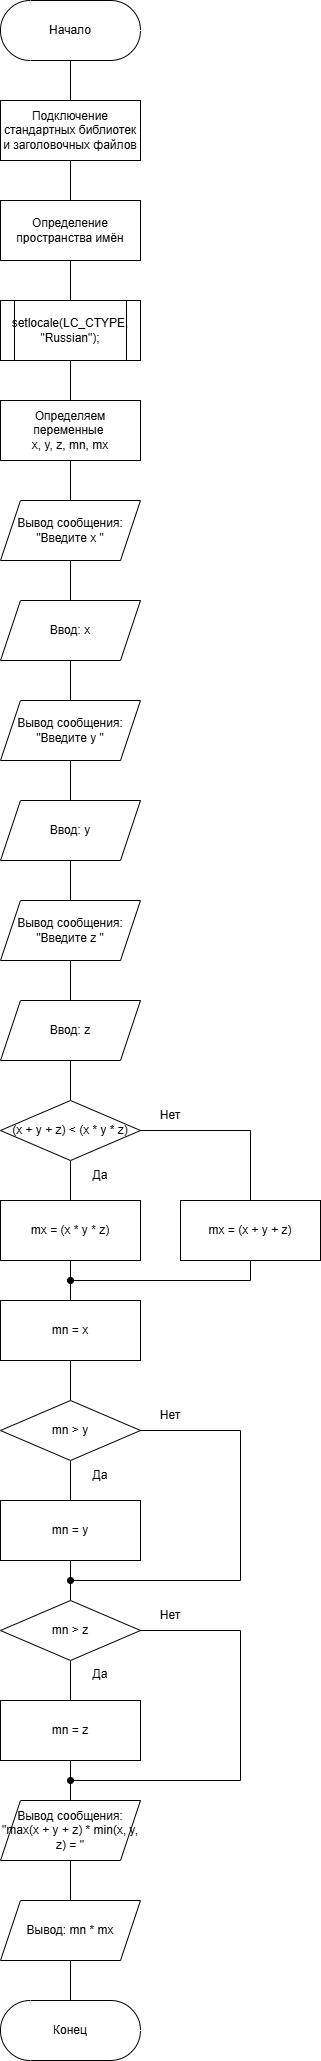

The diagram above was exported from draw.io. Its source (the exported page's mxGraphModel, read from the mxfile embedded in the PNG):
<mxGraphModel dx="408" dy="823" grid="1" gridSize="10" guides="1" tooltips="1" connect="1" arrows="1" fold="1" page="1" pageScale="1" pageWidth="827" pageHeight="1169" math="0" shadow="0">
  <root>
    <mxCell id="0" />
    <mxCell id="1" parent="0" />
    <mxCell id="EHwLl8kXgXkK7zL5iaqN-26" value="" style="edgeStyle=orthogonalEdgeStyle;rounded=0;orthogonalLoop=1;jettySize=auto;html=1;endArrow=none;endFill=0;" edge="1" parent="1" source="EHwLl8kXgXkK7zL5iaqN-1" target="EHwLl8kXgXkK7zL5iaqN-2">
      <mxGeometry relative="1" as="geometry" />
    </mxCell>
    <mxCell id="EHwLl8kXgXkK7zL5iaqN-1" value="Начало" style="html=1;dashed=0;whiteSpace=wrap;shape=mxgraph.dfd.start" vertex="1" parent="1">
      <mxGeometry x="160" y="80" width="140" height="60" as="geometry" />
    </mxCell>
    <mxCell id="EHwLl8kXgXkK7zL5iaqN-25" value="" style="edgeStyle=orthogonalEdgeStyle;rounded=0;orthogonalLoop=1;jettySize=auto;html=1;endArrow=none;endFill=0;" edge="1" parent="1" source="EHwLl8kXgXkK7zL5iaqN-2" target="EHwLl8kXgXkK7zL5iaqN-3">
      <mxGeometry relative="1" as="geometry" />
    </mxCell>
    <mxCell id="EHwLl8kXgXkK7zL5iaqN-2" value="Подключение стандартных библиотек и заголовочных файлов" style="whiteSpace=wrap;html=1;" vertex="1" parent="1">
      <mxGeometry x="160" y="180" width="140" height="60" as="geometry" />
    </mxCell>
    <mxCell id="EHwLl8kXgXkK7zL5iaqN-24" value="" style="edgeStyle=orthogonalEdgeStyle;rounded=0;orthogonalLoop=1;jettySize=auto;html=1;endArrow=none;endFill=0;" edge="1" parent="1" source="EHwLl8kXgXkK7zL5iaqN-3" target="EHwLl8kXgXkK7zL5iaqN-4">
      <mxGeometry relative="1" as="geometry" />
    </mxCell>
    <mxCell id="EHwLl8kXgXkK7zL5iaqN-3" value="Определение пространства имён" style="whiteSpace=wrap;html=1;" vertex="1" parent="1">
      <mxGeometry x="160" y="280" width="140" height="60" as="geometry" />
    </mxCell>
    <mxCell id="EHwLl8kXgXkK7zL5iaqN-23" value="" style="edgeStyle=orthogonalEdgeStyle;rounded=0;orthogonalLoop=1;jettySize=auto;html=1;endArrow=none;endFill=0;" edge="1" parent="1" source="EHwLl8kXgXkK7zL5iaqN-4" target="EHwLl8kXgXkK7zL5iaqN-5">
      <mxGeometry relative="1" as="geometry" />
    </mxCell>
    <mxCell id="EHwLl8kXgXkK7zL5iaqN-4" value="&lt;div&gt;&lt;span style=&quot;background-color: transparent; color: light-dark(rgb(0, 0, 0), rgb(255, 255, 255));&quot;&gt;setlocale(LC_CTYPE, &quot;Russian&quot;);&lt;/span&gt;&lt;/div&gt;" style="shape=process;whiteSpace=wrap;html=1;backgroundOutline=1;fontSize=12;" vertex="1" parent="1">
      <mxGeometry x="160" y="380" width="140" height="60" as="geometry" />
    </mxCell>
    <mxCell id="EHwLl8kXgXkK7zL5iaqN-22" value="" style="edgeStyle=orthogonalEdgeStyle;rounded=0;orthogonalLoop=1;jettySize=auto;html=1;endArrow=none;endFill=0;" edge="1" parent="1" source="EHwLl8kXgXkK7zL5iaqN-5" target="EHwLl8kXgXkK7zL5iaqN-6">
      <mxGeometry relative="1" as="geometry" />
    </mxCell>
    <mxCell id="EHwLl8kXgXkK7zL5iaqN-5" value="Определяем переменные&amp;nbsp;&lt;div&gt;x, y, z, mn, mx&lt;/div&gt;" style="whiteSpace=wrap;html=1;rounded=0;" vertex="1" parent="1">
      <mxGeometry x="160" y="480" width="140" height="60" as="geometry" />
    </mxCell>
    <mxCell id="EHwLl8kXgXkK7zL5iaqN-21" value="" style="edgeStyle=orthogonalEdgeStyle;rounded=0;orthogonalLoop=1;jettySize=auto;html=1;endArrow=none;endFill=0;" edge="1" parent="1" source="EHwLl8kXgXkK7zL5iaqN-6" target="EHwLl8kXgXkK7zL5iaqN-7">
      <mxGeometry relative="1" as="geometry" />
    </mxCell>
    <mxCell id="EHwLl8kXgXkK7zL5iaqN-6" value="Вывод сообщения:&lt;div&gt;&quot;Введите x &quot;&lt;/div&gt;" style="shape=parallelogram;perimeter=parallelogramPerimeter;whiteSpace=wrap;html=1;fixedSize=1;rounded=0;" vertex="1" parent="1">
      <mxGeometry x="160" y="580" width="140" height="60" as="geometry" />
    </mxCell>
    <mxCell id="EHwLl8kXgXkK7zL5iaqN-20" value="" style="edgeStyle=orthogonalEdgeStyle;rounded=0;orthogonalLoop=1;jettySize=auto;html=1;endArrow=none;endFill=0;" edge="1" parent="1" source="EHwLl8kXgXkK7zL5iaqN-7" target="EHwLl8kXgXkK7zL5iaqN-8">
      <mxGeometry relative="1" as="geometry" />
    </mxCell>
    <mxCell id="EHwLl8kXgXkK7zL5iaqN-7" value="Ввод: x" style="shape=parallelogram;perimeter=parallelogramPerimeter;whiteSpace=wrap;html=1;fixedSize=1;rounded=0;" vertex="1" parent="1">
      <mxGeometry x="160" y="680" width="140" height="60" as="geometry" />
    </mxCell>
    <mxCell id="EHwLl8kXgXkK7zL5iaqN-32" value="" style="edgeStyle=orthogonalEdgeStyle;rounded=0;orthogonalLoop=1;jettySize=auto;html=1;endArrow=none;endFill=0;" edge="1" parent="1" source="EHwLl8kXgXkK7zL5iaqN-8" target="EHwLl8kXgXkK7zL5iaqN-9">
      <mxGeometry relative="1" as="geometry" />
    </mxCell>
    <mxCell id="EHwLl8kXgXkK7zL5iaqN-8" value="Вывод сообщения:&lt;div&gt;&quot;Введите y &quot;&lt;/div&gt;" style="shape=parallelogram;perimeter=parallelogramPerimeter;whiteSpace=wrap;html=1;fixedSize=1;rounded=0;" vertex="1" parent="1">
      <mxGeometry x="160" y="780" width="140" height="60" as="geometry" />
    </mxCell>
    <mxCell id="EHwLl8kXgXkK7zL5iaqN-19" value="" style="edgeStyle=orthogonalEdgeStyle;rounded=0;orthogonalLoop=1;jettySize=auto;html=1;endArrow=none;endFill=0;" edge="1" parent="1" source="EHwLl8kXgXkK7zL5iaqN-9" target="EHwLl8kXgXkK7zL5iaqN-10">
      <mxGeometry relative="1" as="geometry" />
    </mxCell>
    <mxCell id="EHwLl8kXgXkK7zL5iaqN-9" value="Ввод: y" style="shape=parallelogram;perimeter=parallelogramPerimeter;whiteSpace=wrap;html=1;fixedSize=1;rounded=0;" vertex="1" parent="1">
      <mxGeometry x="160" y="880" width="140" height="60" as="geometry" />
    </mxCell>
    <mxCell id="EHwLl8kXgXkK7zL5iaqN-18" value="" style="edgeStyle=orthogonalEdgeStyle;rounded=0;orthogonalLoop=1;jettySize=auto;html=1;endArrow=none;endFill=0;" edge="1" parent="1" source="EHwLl8kXgXkK7zL5iaqN-10" target="EHwLl8kXgXkK7zL5iaqN-11">
      <mxGeometry relative="1" as="geometry" />
    </mxCell>
    <mxCell id="EHwLl8kXgXkK7zL5iaqN-10" value="Вывод сообщения:&lt;div&gt;&quot;Введите z &quot;&lt;/div&gt;" style="shape=parallelogram;perimeter=parallelogramPerimeter;whiteSpace=wrap;html=1;fixedSize=1;rounded=0;" vertex="1" parent="1">
      <mxGeometry x="160" y="980" width="140" height="60" as="geometry" />
    </mxCell>
    <mxCell id="EHwLl8kXgXkK7zL5iaqN-17" style="edgeStyle=orthogonalEdgeStyle;rounded=0;orthogonalLoop=1;jettySize=auto;html=1;exitX=0.5;exitY=1;exitDx=0;exitDy=0;entryX=0.5;entryY=0;entryDx=0;entryDy=0;endArrow=none;endFill=0;" edge="1" parent="1" source="EHwLl8kXgXkK7zL5iaqN-11" target="EHwLl8kXgXkK7zL5iaqN-12">
      <mxGeometry relative="1" as="geometry" />
    </mxCell>
    <mxCell id="EHwLl8kXgXkK7zL5iaqN-11" value="Ввод: z" style="shape=parallelogram;perimeter=parallelogramPerimeter;whiteSpace=wrap;html=1;fixedSize=1;rounded=0;" vertex="1" parent="1">
      <mxGeometry x="160" y="1080" width="140" height="60" as="geometry" />
    </mxCell>
    <mxCell id="EHwLl8kXgXkK7zL5iaqN-15" style="edgeStyle=orthogonalEdgeStyle;rounded=0;orthogonalLoop=1;jettySize=auto;html=1;exitX=0.5;exitY=1;exitDx=0;exitDy=0;entryX=0.5;entryY=0;entryDx=0;entryDy=0;endArrow=none;endFill=0;" edge="1" parent="1" source="EHwLl8kXgXkK7zL5iaqN-12" target="EHwLl8kXgXkK7zL5iaqN-13">
      <mxGeometry relative="1" as="geometry" />
    </mxCell>
    <mxCell id="EHwLl8kXgXkK7zL5iaqN-16" style="edgeStyle=orthogonalEdgeStyle;rounded=0;orthogonalLoop=1;jettySize=auto;html=1;exitX=1;exitY=0.5;exitDx=0;exitDy=0;entryX=0.5;entryY=0;entryDx=0;entryDy=0;endArrow=none;endFill=0;" edge="1" parent="1" source="EHwLl8kXgXkK7zL5iaqN-12" target="EHwLl8kXgXkK7zL5iaqN-14">
      <mxGeometry relative="1" as="geometry" />
    </mxCell>
    <mxCell id="EHwLl8kXgXkK7zL5iaqN-12" value="(x + y + z) &amp;lt; (x * y * z)" style="rhombus;whiteSpace=wrap;html=1;" vertex="1" parent="1">
      <mxGeometry x="160" y="1179.9999999999998" width="140" height="60" as="geometry" />
    </mxCell>
    <mxCell id="EHwLl8kXgXkK7zL5iaqN-31" value="" style="edgeStyle=orthogonalEdgeStyle;rounded=0;orthogonalLoop=1;jettySize=auto;html=1;endArrow=none;endFill=0;" edge="1" parent="1" source="EHwLl8kXgXkK7zL5iaqN-13" target="EHwLl8kXgXkK7zL5iaqN-30">
      <mxGeometry relative="1" as="geometry" />
    </mxCell>
    <mxCell id="EHwLl8kXgXkK7zL5iaqN-13" value="&lt;div&gt;mx = (x * y * z)&lt;/div&gt;" style="whiteSpace=wrap;html=1;rounded=0;" vertex="1" parent="1">
      <mxGeometry x="160" y="1280" width="140" height="60" as="geometry" />
    </mxCell>
    <mxCell id="EHwLl8kXgXkK7zL5iaqN-14" value="&lt;div&gt;mx = (x + y + z)&lt;/div&gt;" style="whiteSpace=wrap;html=1;rounded=0;" vertex="1" parent="1">
      <mxGeometry x="340" y="1280" width="140" height="60" as="geometry" />
    </mxCell>
    <mxCell id="EHwLl8kXgXkK7zL5iaqN-27" value="Нет" style="text;html=1;whiteSpace=wrap;strokeColor=none;fillColor=none;align=center;verticalAlign=middle;rounded=0;" vertex="1" parent="1">
      <mxGeometry x="300" y="1180" width="60" height="30" as="geometry" />
    </mxCell>
    <mxCell id="EHwLl8kXgXkK7zL5iaqN-28" value="Да" style="text;html=1;whiteSpace=wrap;strokeColor=none;fillColor=none;align=center;verticalAlign=middle;rounded=0;" vertex="1" parent="1">
      <mxGeometry x="230" y="1240" width="60" height="30" as="geometry" />
    </mxCell>
    <mxCell id="EHwLl8kXgXkK7zL5iaqN-42" value="" style="edgeStyle=orthogonalEdgeStyle;rounded=0;orthogonalLoop=1;jettySize=auto;html=1;endArrow=none;endFill=0;" edge="1" parent="1" source="EHwLl8kXgXkK7zL5iaqN-30" target="EHwLl8kXgXkK7zL5iaqN-35">
      <mxGeometry relative="1" as="geometry" />
    </mxCell>
    <mxCell id="EHwLl8kXgXkK7zL5iaqN-30" value="mn = x" style="whiteSpace=wrap;html=1;rounded=0;" vertex="1" parent="1">
      <mxGeometry x="160" y="1380" width="140" height="60" as="geometry" />
    </mxCell>
    <mxCell id="EHwLl8kXgXkK7zL5iaqN-33" value="" style="endArrow=oval;html=1;rounded=0;exitX=0.5;exitY=1;exitDx=0;exitDy=0;endFill=1;" edge="1" parent="1" source="EHwLl8kXgXkK7zL5iaqN-14">
      <mxGeometry width="50" height="50" relative="1" as="geometry">
        <mxPoint x="380" y="1380" as="sourcePoint" />
        <mxPoint x="230" y="1360" as="targetPoint" />
        <Array as="points">
          <mxPoint x="410" y="1360" />
        </Array>
      </mxGeometry>
    </mxCell>
    <mxCell id="EHwLl8kXgXkK7zL5iaqN-41" value="" style="edgeStyle=orthogonalEdgeStyle;rounded=0;orthogonalLoop=1;jettySize=auto;html=1;endArrow=none;endFill=0;" edge="1" parent="1" source="EHwLl8kXgXkK7zL5iaqN-35" target="EHwLl8kXgXkK7zL5iaqN-36">
      <mxGeometry relative="1" as="geometry" />
    </mxCell>
    <mxCell id="EHwLl8kXgXkK7zL5iaqN-35" value="mn &amp;gt; y" style="rhombus;whiteSpace=wrap;html=1;" vertex="1" parent="1">
      <mxGeometry x="160" y="1479.9999999999998" width="140" height="60" as="geometry" />
    </mxCell>
    <mxCell id="EHwLl8kXgXkK7zL5iaqN-40" value="" style="edgeStyle=orthogonalEdgeStyle;rounded=0;orthogonalLoop=1;jettySize=auto;html=1;endArrow=none;endFill=0;" edge="1" parent="1" source="EHwLl8kXgXkK7zL5iaqN-36" target="EHwLl8kXgXkK7zL5iaqN-37">
      <mxGeometry relative="1" as="geometry" />
    </mxCell>
    <mxCell id="EHwLl8kXgXkK7zL5iaqN-36" value="&lt;div&gt;mn = y&lt;/div&gt;" style="whiteSpace=wrap;html=1;rounded=0;" vertex="1" parent="1">
      <mxGeometry x="160" y="1580" width="140" height="60" as="geometry" />
    </mxCell>
    <mxCell id="EHwLl8kXgXkK7zL5iaqN-39" value="" style="edgeStyle=orthogonalEdgeStyle;rounded=0;orthogonalLoop=1;jettySize=auto;html=1;endArrow=none;endFill=0;" edge="1" parent="1" source="EHwLl8kXgXkK7zL5iaqN-37" target="EHwLl8kXgXkK7zL5iaqN-38">
      <mxGeometry relative="1" as="geometry" />
    </mxCell>
    <mxCell id="EHwLl8kXgXkK7zL5iaqN-37" value="mn &amp;gt; z" style="rhombus;whiteSpace=wrap;html=1;" vertex="1" parent="1">
      <mxGeometry x="160" y="1680" width="140" height="60" as="geometry" />
    </mxCell>
    <mxCell id="EHwLl8kXgXkK7zL5iaqN-49" value="" style="edgeStyle=orthogonalEdgeStyle;rounded=0;orthogonalLoop=1;jettySize=auto;html=1;endArrow=none;endFill=0;" edge="1" parent="1" source="EHwLl8kXgXkK7zL5iaqN-38" target="EHwLl8kXgXkK7zL5iaqN-47">
      <mxGeometry relative="1" as="geometry" />
    </mxCell>
    <mxCell id="EHwLl8kXgXkK7zL5iaqN-38" value="&lt;div&gt;mn = z&lt;/div&gt;" style="whiteSpace=wrap;html=1;rounded=0;" vertex="1" parent="1">
      <mxGeometry x="160" y="1780" width="140" height="60" as="geometry" />
    </mxCell>
    <mxCell id="EHwLl8kXgXkK7zL5iaqN-43" value="Да" style="text;html=1;whiteSpace=wrap;strokeColor=none;fillColor=none;align=center;verticalAlign=middle;rounded=0;" vertex="1" parent="1">
      <mxGeometry x="230" y="1540" width="60" height="30" as="geometry" />
    </mxCell>
    <mxCell id="EHwLl8kXgXkK7zL5iaqN-44" value="" style="endArrow=oval;html=1;rounded=0;exitX=1;exitY=0.5;exitDx=0;exitDy=0;endFill=1;" edge="1" parent="1" source="EHwLl8kXgXkK7zL5iaqN-35">
      <mxGeometry width="50" height="50" relative="1" as="geometry">
        <mxPoint x="400" y="1540" as="sourcePoint" />
        <mxPoint x="230" y="1660" as="targetPoint" />
        <Array as="points">
          <mxPoint x="400" y="1510" />
          <mxPoint x="400" y="1660" />
        </Array>
      </mxGeometry>
    </mxCell>
    <mxCell id="EHwLl8kXgXkK7zL5iaqN-45" value="Нет" style="text;html=1;whiteSpace=wrap;strokeColor=none;fillColor=none;align=center;verticalAlign=middle;rounded=0;" vertex="1" parent="1">
      <mxGeometry x="300" y="1480" width="60" height="30" as="geometry" />
    </mxCell>
    <mxCell id="EHwLl8kXgXkK7zL5iaqN-46" value="Да" style="text;html=1;whiteSpace=wrap;strokeColor=none;fillColor=none;align=center;verticalAlign=middle;rounded=0;" vertex="1" parent="1">
      <mxGeometry x="230" y="1739" width="60" height="30" as="geometry" />
    </mxCell>
    <mxCell id="EHwLl8kXgXkK7zL5iaqN-50" value="" style="edgeStyle=orthogonalEdgeStyle;rounded=0;orthogonalLoop=1;jettySize=auto;html=1;endArrow=none;endFill=0;" edge="1" parent="1" source="EHwLl8kXgXkK7zL5iaqN-47" target="EHwLl8kXgXkK7zL5iaqN-48">
      <mxGeometry relative="1" as="geometry" />
    </mxCell>
    <mxCell id="EHwLl8kXgXkK7zL5iaqN-47" value="Вывод сообщения:&lt;div&gt;&quot;max(x + y + z) * min(x, y, z) = &quot;&lt;/div&gt;" style="shape=parallelogram;perimeter=parallelogramPerimeter;whiteSpace=wrap;html=1;fixedSize=1;rounded=0;" vertex="1" parent="1">
      <mxGeometry x="160" y="1880" width="140" height="60" as="geometry" />
    </mxCell>
    <mxCell id="EHwLl8kXgXkK7zL5iaqN-52" value="" style="edgeStyle=orthogonalEdgeStyle;rounded=0;orthogonalLoop=1;jettySize=auto;html=1;endArrow=none;endFill=0;" edge="1" parent="1" source="EHwLl8kXgXkK7zL5iaqN-48" target="EHwLl8kXgXkK7zL5iaqN-51">
      <mxGeometry relative="1" as="geometry" />
    </mxCell>
    <mxCell id="EHwLl8kXgXkK7zL5iaqN-48" value="Вывод: mn * mx" style="shape=parallelogram;perimeter=parallelogramPerimeter;whiteSpace=wrap;html=1;fixedSize=1;rounded=0;" vertex="1" parent="1">
      <mxGeometry x="160" y="1980" width="140" height="60" as="geometry" />
    </mxCell>
    <mxCell id="EHwLl8kXgXkK7zL5iaqN-51" value="Конец" style="html=1;dashed=0;whiteSpace=wrap;shape=mxgraph.dfd.start" vertex="1" parent="1">
      <mxGeometry x="160" y="2080" width="140" height="60" as="geometry" />
    </mxCell>
    <mxCell id="EHwLl8kXgXkK7zL5iaqN-53" value="" style="endArrow=oval;html=1;rounded=0;exitX=1;exitY=0.5;exitDx=0;exitDy=0;endFill=1;" edge="1" parent="1" source="EHwLl8kXgXkK7zL5iaqN-37">
      <mxGeometry width="50" height="50" relative="1" as="geometry">
        <mxPoint x="410" y="1810" as="sourcePoint" />
        <mxPoint x="230" y="1860" as="targetPoint" />
        <Array as="points">
          <mxPoint x="400" y="1710" />
          <mxPoint x="400" y="1860" />
        </Array>
      </mxGeometry>
    </mxCell>
    <mxCell id="EHwLl8kXgXkK7zL5iaqN-54" value="Нет" style="text;html=1;whiteSpace=wrap;strokeColor=none;fillColor=none;align=center;verticalAlign=middle;rounded=0;" vertex="1" parent="1">
      <mxGeometry x="300" y="1680" width="60" height="30" as="geometry" />
    </mxCell>
  </root>
</mxGraphModel>